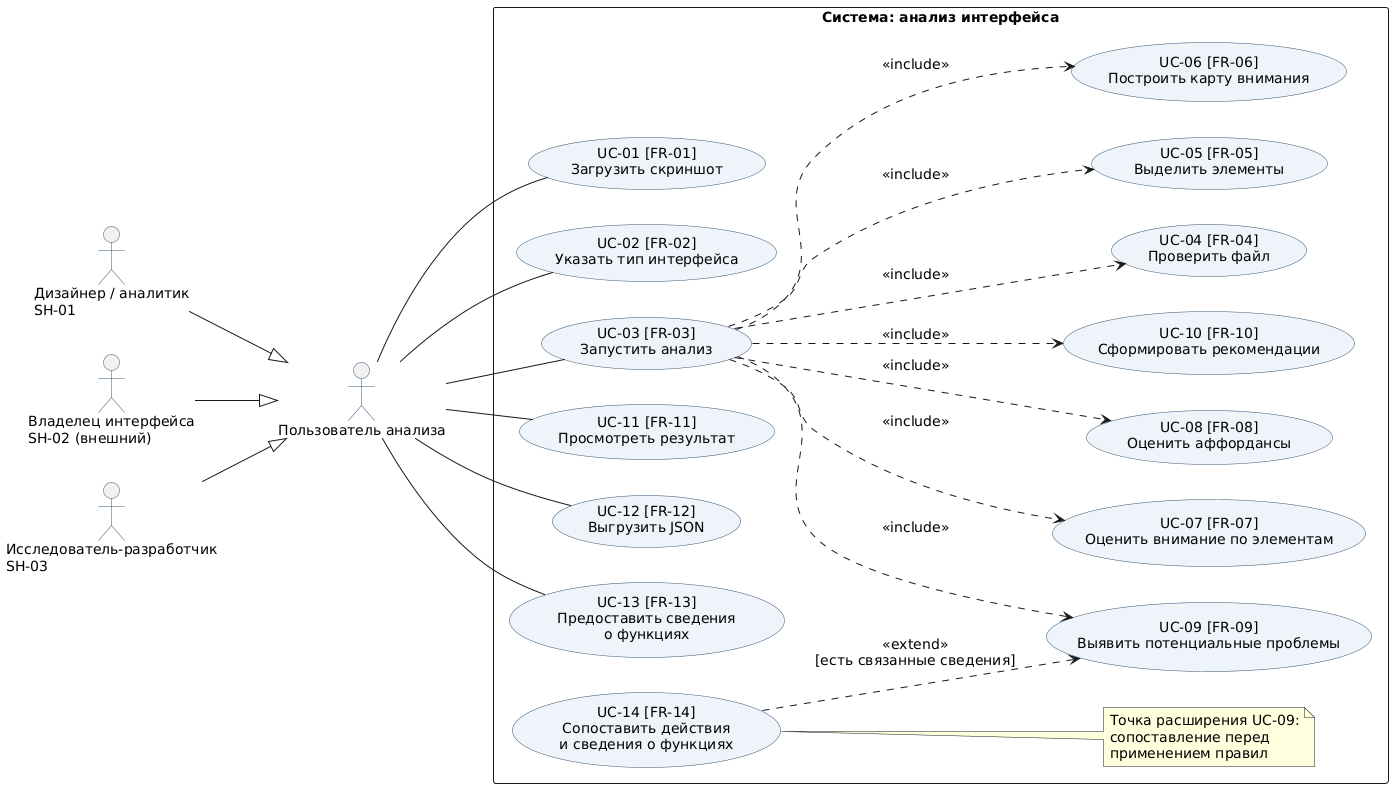

The diagram above was rendered by PlantUML. Its source (embedded in the PNG):
@startuml
left to right direction
skinparam backgroundColor white
skinparam shadowing false
skinparam defaultFontName DejaVu Sans
skinparam defaultFontSize 14
skinparam packageStyle rectangle
skinparam usecaseBackgroundColor #EEF4FA
skinparam usecaseBorderColor #355570
skinparam actorBorderColor #355570
actor "Пользователь анализа" as U
actor "Дизайнер / аналитик\nSH-01" as D
actor "Владелец интерфейса\nSH-02 (внешний)" as O
actor "Исследователь-разработчик\nSH-03" as R
D --|> U
O --|> U
R --|> U
rectangle "Система: анализ интерфейса" {
 usecase "UC-01 [FR-01]\nЗагрузить скриншот" as C1
 usecase "UC-02 [FR-02]\nУказать тип интерфейса" as C2
 usecase "UC-03 [FR-03]\nЗапустить анализ" as C3
 usecase "UC-04 [FR-04]\nПроверить файл" as C4
 usecase "UC-05 [FR-05]\nВыделить элементы" as C5
 usecase "UC-06 [FR-06]\nПостроить карту внимания" as C6
 usecase "UC-07 [FR-07]\nОценить внимание по элементам" as C7
 usecase "UC-08 [FR-08]\nОценить аффордансы" as C8
 usecase "UC-09 [FR-09]\nВыявить потенциальные проблемы" as C9
 usecase "UC-10 [FR-10]\nСформировать рекомендации" as C10
 usecase "UC-11 [FR-11]\nПросмотреть результат" as C11
 usecase "UC-12 [FR-12]\nВыгрузить JSON" as C12
 C3 ..> C4 : <<include>>
 C3 ..> C5 : <<include>>
 C3 ..> C6 : <<include>>
 C3 ..> C7 : <<include>>
 C3 ..> C8 : <<include>>
 C3 ..> C9 : <<include>>
 C3 ..> C10 : <<include>>
 usecase "UC-13 [FR-13]\nПредоставить сведения\nо функциях" as C13
 usecase "UC-14 [FR-14]\nСопоставить действия\nи сведения о функциях" as C14
 C14 ..> C9 : <<extend>>\n[есть связанные сведения]
 note right of C14
   Точка расширения UC-09:
   сопоставление перед
   применением правил
 end note
}
U -- C1
U -- C2
U -- C3
U -- C11
U -- C12
U -- C13
@enduml